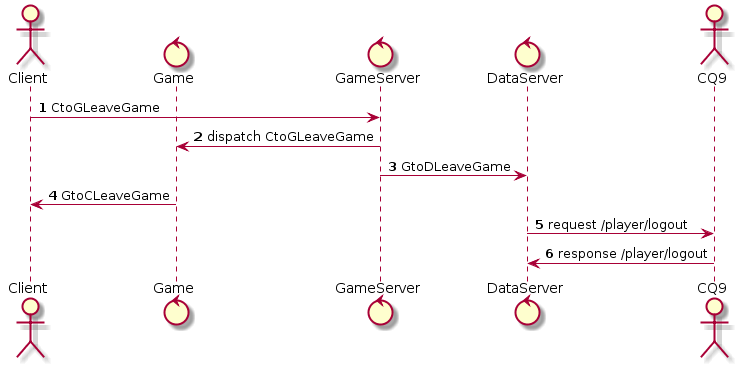

The diagram above was rendered by PlantUML. Its source (embedded in the PNG):
@startuml
actor Client
control Game
control GameServer
control DataServer
actor CQ9

autonumber 1
Client -> GameServer: CtoGLeaveGame
GameServer -> Game: dispatch CtoGLeaveGame
GameServer -> DataServer: GtoDLeaveGame
Game -> Client: GtoCLeaveGame
DataServer -> CQ9: request /player/logout
CQ9 -> DataServer: response /player/logout
@enduml